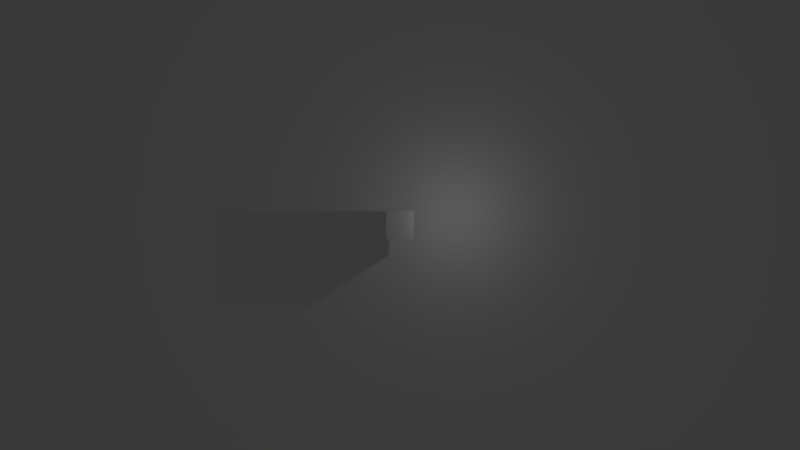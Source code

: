 # Source: Galax.blend  (saved by Blender 2.69.0; exported with 4.5.12 LTS)
import bpy
from mathutils import Matrix  # noqa: F401  (used for matrix-valued properties, if any)

bpy.ops.wm.read_factory_settings(use_empty=True)
scene = bpy.context.scene
scene.name = 'SceneGame'

# ---- collections
col_collection_1 = bpy.data.collections.new('Collection 1'); scene.collection.children.link(col_collection_1)

# ---- materials (node trees are filled in below, after node groups)
mat_materialspace = bpy.data.materials.new('MaterialSpace')
mat_materialspace.alpha_threshold = 0.0
mat_materialspace.use_transparent_shadow = False
mat_materialspace.roughness = 0.5
mat_materialspace.line_color = (0.0, 0.0, 0.0, 1.0)
mat_material = bpy.data.materials.new('Material')
mat_material.alpha_threshold = 0.0
mat_material.use_transparent_shadow = False
mat_material.roughness = 0.5
mat_material.line_color = (0.0, 0.0, 0.0, 1.0)

# ---- material node trees

# ---- world
world_world = bpy.data.worlds.new('World'); scene.world = world_world
world_world.color = (0.05088, 0.05088, 0.05088)
world_world.use_sun_shadow = False
world_world.sun_shadow_jitter_overblur = 0.0
world_world.cycles.sampling_method = 'MANUAL'
world_world.cycles.sample_map_resolution = 256

# ---- cameras
cam_camera_001 = bpy.data.cameras.new('Camera.001')
cam_camera_001.type = 'ORTHO'
cam_camera_001.clip_end = 100.0
cam_camera_001.lens = 35.0
cam_camera_001.sensor_width = 32.0
cam_camera_001.sensor_height = 18.0
cam_camera_001.ortho_scale = 58.02
cam_camera_001.dof.focus_distance = 0.0
cam_camera_001.dof.aperture_fstop = 128.0

# ---- lights
light_lamp = bpy.data.lights.new('Lamp', 'POINT')
light_lamp.transmission_factor = 0.0
light_lamp.cutoff_distance = 30.0
light_lamp.energy = 100.0
light_lamp.shadow_buffer_clip_start = 1.001
light_lamp.shadow_soft_size = 0.1
light_lamp.shadow_maximum_resolution = 0.006
light_lamp.use_absolute_resolution = True
light_lamp.cycles.use_multiple_importance_sampling = False

# ---- meshes
me_plane = bpy.data.meshes.new('Plane')
me_plane.from_pydata([(1.0, -1.0, 0.0), (-1.0, -1.0, 0.0), (1.0, 1.0, 0.0), (-1.0, 1.0, 0.0)], [], [(1, 0, 2, 3)])
_uv = me_plane.uv_layers.new(name='UVMap')
_uv.uv.foreach_set('vector', [8.167e-05, 8.176e-05, 0.6673, 8.167e-05, 0.6673, 0.9999, 8.167e-05, 0.9999])
me_plane.materials.append(mat_materialspace)
me_plane.use_remesh_preserve_volume = False
me_plane.use_remesh_preserve_attributes = False
me_plane.use_mirror_vertex_groups = False
me_plane.update()
me_cube = bpy.data.meshes.new('Cube')
me_cube.from_pydata([(1.0, 1.0, -1.0), (1.0, -1.0, -1.0), (-1.0, -1.0, -1.0), (-1.0, 1.0, -1.0), (1.0, 1.0, 1.0), (1.0, -1.0, 1.0), (-1.0, -1.0, 1.0), (-1.0, 1.0, 1.0)], [], [(0, 1, 2, 3), (4, 7, 6, 5), (0, 4, 5, 1), (1, 5, 6, 2), (2, 6, 7, 3), (4, 0, 3, 7)])
me_cube.materials.append(mat_material)
me_cube.use_remesh_preserve_volume = False
me_cube.use_remesh_preserve_attributes = False
me_cube.use_mirror_vertex_groups = False
me_cube.update()

# ---- objects
ob_camera = bpy.data.objects.new('Camera', cam_camera_001)
ob_plane = bpy.data.objects.new('Plane', me_plane)
ob_cube = bpy.data.objects.new('Cube', me_cube)
ob_lamp = bpy.data.objects.new('Lamp', light_lamp)

# ---- transforms, parenting, visibility, modifiers, constraints
ob_camera.location = (0.0, 0.0, 29.62)
ob_camera.scale = (13.9, 13.9, 13.9)
ob_camera.lineart.crease_threshold = 0.0
ob_plane.location = (0.0, 0.0, 0.0)
ob_plane.scale = (30.0, 30.0, 1.0)
ob_plane.lineart.crease_threshold = 0.0
ob_cube.location = (0.0, 0.0, 3.184)
ob_cube.lock_rotations_4d = False
ob_cube.empty_display_type = 'ARROWS'
ob_cube.lineart.crease_threshold = 0.0
ob_lamp.location = (4.076, 1.005, 5.904)
ob_lamp.rotation_euler = (0.6503, 0.05522, 1.866)
ob_lamp.lock_rotations_4d = False
ob_lamp.empty_display_type = 'ARROWS'
ob_lamp.color = (0.0, 0.0, 0.0, 0.0)
ob_lamp.lineart.crease_threshold = 0.0

# ---- collection membership
col_collection_1.objects.link(ob_camera)
col_collection_1.objects.link(ob_plane)
col_collection_1.objects.link(ob_cube)
col_collection_1.objects.link(ob_lamp)

# ---- scene / render settings (as saved in the file)
scene.camera = ob_camera
scene.frame_start = 1; scene.frame_end = 250; scene.frame_set(1)
scene.render.engine = 'BLENDER_EEVEE_NEXT'
scene.render.image_settings.compression = 90
scene.render.resolution_percentage = 50
scene.render.dither_intensity = 0.0
scene.cycles.use_denoising = False
scene.cycles.samples = 10
scene.cycles.sampling_pattern = 'TABULATED_SOBOL'
scene.cycles.light_sampling_threshold = 0.0
scene.cycles.use_adaptive_sampling = False
scene.cycles.use_light_tree = False
scene.cycles.blur_glossy = 0.0
scene.cycles.volume_bounces = 1
scene.cycles.pixel_filter_type = 'GAUSSIAN'
scene.cycles.sample_clamp_indirect = 0.0
scene.view_settings.view_transform = 'Standard'
bpy.context.view_layer.update()
